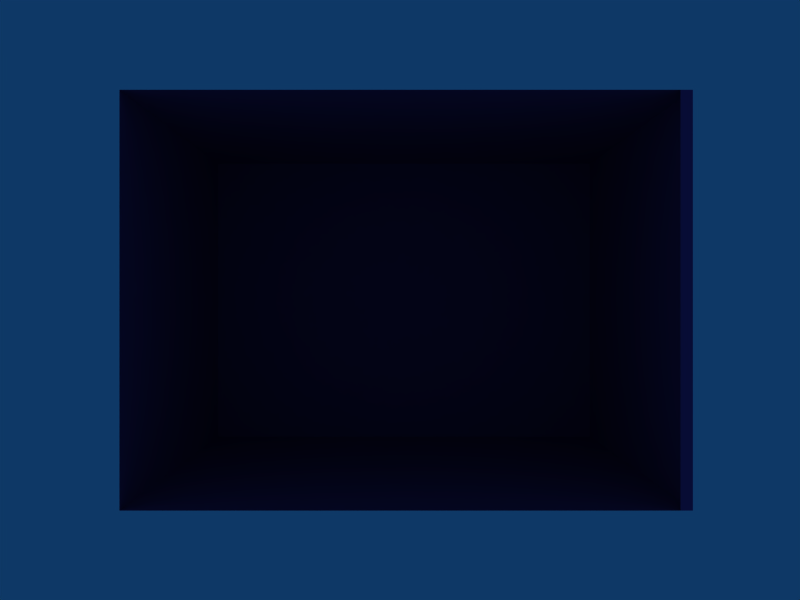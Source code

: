 # Source: wallbox1.blend  (saved by Blender 2.49.2; exported with 4.5.12 LTS)
import bpy
from mathutils import Matrix  # noqa: F401  (used for matrix-valued properties, if any)

bpy.ops.wm.read_factory_settings(use_empty=True)
scene = bpy.context.scene
scene.name = 'Scene'

# ---- collections
col_collection_1 = bpy.data.collections.new('Collection 1'); scene.collection.children.link(col_collection_1)

# ---- materials (node trees are filled in below, after node groups)
mat_material = bpy.data.materials.new('Material')
mat_material.alpha_threshold = 0.0
mat_material.diffuse_color = (0.46, 0.21, 0.51, 1.0)
mat_material.roughness = 0.5
mat_material.line_color = (0.0, 0.0, 0.0, 1.0)
mat_material_001 = bpy.data.materials.new('Material.001')
mat_material_001.alpha_threshold = 0.0
mat_material_001.diffuse_color = (0.478, 0.07425, 0.07425, 1.0)
mat_material_001.roughness = 0.5
mat_material_001.line_color = (0.0, 0.0, 0.0, 1.0)

# ---- material node trees

# ---- world
world_world = bpy.data.worlds.new('World'); scene.world = world_world
world_world.color = (0.05656, 0.2208, 0.4)
world_world.use_sun_shadow = False
world_world.sun_shadow_jitter_overblur = 0.0
world_world.cycles.sampling_method = 'MANUAL'
world_world.cycles.sample_map_resolution = 256

# ---- cameras
cam_camera = bpy.data.cameras.new('Camera')
cam_camera.passepartout_alpha = 0.2
cam_camera.clip_end = 100.0
cam_camera.lens = 35.0
cam_camera.ortho_scale = 7.314
cam_camera.show_passepartout = False
cam_camera.show_safe_areas = True
cam_camera.dof.focus_distance = 0.0
cam_camera.dof.aperture_fstop = 128.0

# ---- lights
light_spot = bpy.data.lights.new('Spot', 'POINT')
light_spot.transmission_factor = 0.0
light_spot.cutoff_distance = 30.0
light_spot.energy = 100.0
light_spot.shadow_buffer_clip_start = 1.001
light_spot.shadow_soft_size = 1.0
light_spot.shadow_maximum_resolution = 0.006
light_spot.use_absolute_resolution = True
light_spot.cycles.use_multiple_importance_sampling = False

# ---- meshes
me_woodcube = bpy.data.meshes.new('Woodcube')
me_woodcube.from_pydata([(1.0, 1.0, -1.0), (1.0, -1.0, -1.0), (-1.0, -1.0, -1.0), (-1.0, 1.0, -1.0), (1.0, 1.0, 1.0), (1.0, -1.0, 1.0), (-1.0, -1.0, 1.0), (-1.0, 1.0, 1.0), (1.044, -1.0, 1.0), (1.044, 1.0, 1.0), (1.044, -1.0, -1.0), (1.044, 1.0, -1.0)], [], [(0, 1, 2, 3), (4, 7, 6, 5), (2, 6, 7, 3), (4, 0, 3, 7), (4, 5, 8, 9), (5, 1, 10, 8), (0, 4, 9, 11), (1, 0, 11, 10), (11, 9, 8, 10)])
_uv = me_woodcube.uv_layers.new(name='UVTex')
_uv.uv.foreach_set('vector', [0.0, 0.0, 1.0, 0.0, 1.0, 1.0, 0.0, 1.0, 0.0, 0.0, 1.0, 0.0, 1.0, 1.0, 0.0, 1.0, 0.0, 0.0, 1.0, 0.0, 1.0, 1.0, 0.0, 1.0, 0.0, 0.0, 1.0, 0.0, 1.0, 1.0, 0.0, 1.0, 0.0, 0.0, 1.0, 0.0, 1.0, 1.0, 0.0, 1.0, 0.0, 0.0, 1.0, 0.0, 1.0, 1.0, 0.0, 1.0, 0.0, 0.0, 1.0, 0.0, 1.0, 1.0, 0.0, 1.0, 0.0, 0.0, 1.0, 0.0, 1.0, 1.0, 0.0, 1.0, 0.0, 0.0, 1.0, 0.0, 1.0, 1.0, 0.0, 1.0])
me_woodcube.materials.append(mat_material)
me_woodcube.materials.append(mat_material_001)
me_woodcube.use_remesh_preserve_volume = False
me_woodcube.use_remesh_preserve_attributes = False
me_woodcube.use_mirror_vertex_groups = False
me_woodcube.update()

# ---- objects
ob_cube = bpy.data.objects.new('Cube', me_woodcube)
ob_lamp = bpy.data.objects.new('Lamp', light_spot)
ob_camera = bpy.data.objects.new('Camera', cam_camera)

# ---- transforms, parenting, visibility, modifiers, constraints
ob_cube.location = (0.0, 0.0, 0.0)
ob_cube.scale = (20.0, 15.0, 15.0)
ob_cube.lock_rotations_4d = False
ob_cube.empty_display_type = 'ARROWS'
ob_cube.color = (0.0, 0.0, 0.0, 1.0)
ob_cube.lineart.crease_threshold = 0.0
ob_lamp.location = (5.333, -29.23, 5.904)
ob_lamp.rotation_euler = (0.6503, 0.05522, 1.866)
ob_lamp.lock_rotations_4d = False
ob_lamp.empty_display_type = 'ARROWS'
ob_lamp.color = (0.0, 0.0, 0.0, 0.0)
ob_lamp.lineart.crease_threshold = 0.0
ob_camera.location = (0.0, -70.46, 0.0)
ob_camera.rotation_euler = (1.571, 0.0, 0.0)
ob_camera.lock_rotations_4d = False
ob_camera.empty_display_type = 'ARROWS'
ob_camera.color = (0.0, 0.0, 0.0, 0.0)
ob_camera.display_type = 'WIRE'
ob_camera.lineart.crease_threshold = 0.0

# ---- collection membership
col_collection_1.objects.link(ob_cube)
col_collection_1.objects.link(ob_lamp)
col_collection_1.objects.link(ob_camera)

# ---- scene / render settings (as saved in the file)
scene.camera = ob_camera
scene.frame_start = 1; scene.frame_end = 250; scene.frame_set(1)
scene.render.engine = 'BLENDER_EEVEE_NEXT'
scene.render.image_settings.file_format = 'JPEG'
scene.render.image_settings.color_mode = 'RGB'
scene.render.image_settings.compression = 90
scene.render.resolution_x = 800
scene.render.resolution_y = 600
scene.render.pixel_aspect_x = 100.0
scene.render.pixel_aspect_y = 100.0
scene.render.fps = 25
scene.render.dither_intensity = 0.0
scene.render.use_compositing = False
scene.render.use_sequencer = False
scene.render.bake_margin = 2
scene.render.bake_bias = 0.0
scene.render.use_stamp_time = False
scene.render.use_stamp_date = False
scene.render.use_stamp_frame = False
scene.render.use_stamp_camera = False
scene.render.use_stamp_scene = False
scene.render.use_stamp_filename = False
scene.render.use_stamp_render_time = False
scene.render.stamp_font_size = 0
scene.cycles.use_denoising = False
scene.cycles.samples = 10
scene.cycles.sampling_pattern = 'TABULATED_SOBOL'
scene.cycles.light_sampling_threshold = 0.0
scene.cycles.use_adaptive_sampling = False
scene.cycles.use_light_tree = False
scene.cycles.blur_glossy = 0.0
scene.cycles.volume_bounces = 1
scene.cycles.pixel_filter_type = 'GAUSSIAN'
scene.cycles.sample_clamp_indirect = 0.0
scene.view_settings.view_transform = 'Raw'
bpy.context.view_layer.update()
